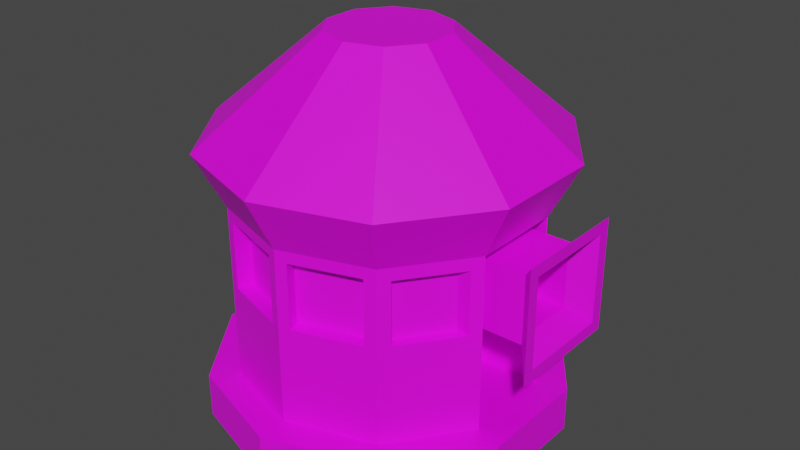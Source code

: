 # Source: FireTower.blend  (saved by Blender 3.1.7; exported with 4.5.12 LTS)
import bpy
from mathutils import Matrix  # noqa: F401  (used for matrix-valued properties, if any)

bpy.ops.wm.read_factory_settings(use_empty=True)
scene = bpy.context.scene
scene.name = 'Scene'

# ---- collections
col_collection = bpy.data.collections.new('Collection'); scene.collection.children.link(col_collection)

# ---- images (referenced by path relative to the original .blend; pixels are not part of the script)
import os
ASSET_DIR = os.environ.get("B2B_ASSET_DIR", "")  # directory of the original .blend (textures are referenced by path, not embedded)
HERE = os.path.dirname(os.path.abspath(__file__))  # packed textures are extracted next to this script under _unpacked/

def load_image(name, relpath, width, height, colorspace="sRGB"):
    """Load a texture the original file referenced (path relative to the .blend, or extracted next to this script)."""
    p = next((c for c in (os.path.join(HERE, relpath), os.path.join(ASSET_DIR, relpath)) if relpath and os.path.exists(c)), "")
    if p:
        img = bpy.data.images.load(p, check_existing=True)
        img.name = name
    else:  # same state as the original file: an image datablock whose file is absent (Cycles renders it pink)
        img = bpy.data.images.new(name, width, height)
        img.source = "FILE"
        img.filepath = "//" + (relpath or name)
    img.colorspace_settings.name = colorspace
    return img
img_imphenziapalette01_256_gradient_png = load_image('ImphenziaPalette01-256-Gradient.png', 'ImphenziaPalette01-256-Gradient.png', 1024, 1024, 'sRGB')

# ---- materials (node trees are filled in below, after node groups)
mat_material_001 = bpy.data.materials.new('Material.001')
mat_material_001.use_transparent_shadow = False

# ---- material node trees
mat_material_001.use_nodes = True; mat_material_001.node_tree.nodes.clear()
_N = mat_material_001.node_tree.nodes; _L = mat_material_001.node_tree.links
n0 = _N.new('ShaderNodeBsdfPrincipled'); n0.name = 'Principled BSDF'; n0.location = (10, 300)
n0.distribution = 'GGX'
n0.subsurface_method = 'RANDOM_WALK_SKIN'
n0.inputs[3].default_value = 1.45
n0.inputs[27].default_value = (0.0, 0.0, 0.0, 1.0)
n0.inputs[28].default_value = 1.0
n1 = _N.new('ShaderNodeOutputMaterial'); n1.name = 'Material Output'; n1.location = (300, 300)
n2 = _N.new('ShaderNodeTexImage'); n2.name = 'Image Texture'; n2.location = (-346, 128)
n2.image = img_imphenziapalette01_256_gradient_png
_L.new(n0.outputs[0], n1.inputs[0])
_L.new(n2.outputs[0], n0.inputs[0])
n1.is_active_output = True

# ---- world
world_world = bpy.data.worlds.new('World'); scene.world = world_world
world_world.use_nodes = True; world_world.node_tree.nodes.clear()
_N = world_world.node_tree.nodes; _L = world_world.node_tree.links
n0 = _N.new('ShaderNodeOutputWorld'); n0.name = 'World Output'; n0.location = (300, 300)
n1 = _N.new('ShaderNodeBackground'); n1.name = 'Background'; n1.location = (10, 300)
n1.inputs[0].default_value = (0.05088, 0.05088, 0.05088, 1.0)
_L.new(n1.outputs[0], n0.inputs[0])
n0.is_active_output = True
world_world.color = (0.05088, 0.05088, 0.05088)
world_world.use_sun_shadow = False
world_world.sun_shadow_jitter_overblur = 0.0

# ---- meshes
me_cylinder = bpy.data.meshes.new('Cylinder')
me_cylinder.from_pydata([(4.175e-09, 2.7, -0.3375), (-2.865e-09, 2.251, 0.3375), (1.587, 2.185, -0.3375), (1.323, 1.821, 0.3375), (2.568, 0.8345, -0.3375), (2.141, 0.6956, 0.3375), (2.568, -0.8345, -0.3375), (2.141, -0.6956, 0.3375), (1.587, -2.185, -0.3375), (1.323, -1.821, 0.3375), (-2.319e-07, -2.7, -0.3375), (-2.108e-07, -2.251, 0.3375), (-1.587, -2.185, -0.3375), (-1.323, -1.821, 0.3375), (-2.568, -0.8345, -0.3375), (-2.141, -0.6956, 0.3375), (-2.568, 0.8345, -0.3375), (-2.141, 0.6956, 0.3375), (-1.587, 2.185, -0.3375), (-1.323, 1.821, 0.3375), (1.587, 2.185, 0.3375), (4.175e-09, 2.7, 0.3375), (2.568, 0.8345, 0.3375), (2.568, -0.8345, 0.3375), (1.587, -2.185, 0.3375), (-2.319e-07, -2.7, 0.3375), (-1.587, -2.185, 0.3375), (-2.568, -0.8345, 0.3375), (-2.568, 0.8345, 0.3375), (-1.587, 2.185, 0.3375), (1.433, 1.67, 2.798), (0.1622, 2.198, 2.814), (2.031, 0.8468, 2.798), (2.031, -0.8468, 2.798), (1.433, -1.67, 2.798), (0.1622, -2.198, 2.814), (-1.423, -1.683, 2.814), (-2.041, -0.8336, 2.814), (-2.041, 0.8336, 2.814), (-1.423, 1.683, 2.814), (1.173, -0.6956, 0.3375), (1.173, 0.6956, 0.3375), (1.173, -0.5423, 2.832), (1.173, 0.5423, 2.832), (1.576, 2.169, 3.809), (1.001e-07, 2.682, 3.809), (2.55, 0.8286, 3.809), (2.55, -0.8286, 3.809), (1.576, -2.169, 3.809), (-1.475e-07, -2.682, 3.809), (-1.576, -2.169, 3.809), (-2.55, -0.8286, 3.809), (-2.55, 0.8286, 3.809), (-1.576, 2.169, 3.809), (0.5217, 0.718, 5.339), (-3.863e-08, 0.8876, 5.339), (0.8441, 0.2743, 5.339), (0.8441, -0.2743, 5.339), (0.5217, -0.718, 5.339), (-1.206e-07, -0.8876, 5.339), (-0.5217, -0.718, 5.339), (-0.8441, -0.2743, 5.339), (-0.8441, 0.2743, 5.339), (-0.5217, 0.718, 5.339), (0.1622, -2.198, 1.827), (-1.423, -1.683, 1.827), (2.031, 0.8468, 1.843), (2.031, -0.8468, 1.843), (-1.423, 1.683, 1.827), (0.1622, 2.198, 1.827), (-2.041, -0.8336, 1.827), (1.433, -1.67, 1.843), (1.433, 1.67, 1.843), (-2.041, 0.8336, 1.827), (1.173, 0.5423, 1.809), (1.173, -0.5423, 1.809), (1.173, -0.6956, 2.985), (1.173, 0.6956, 2.985), (1.173, 0.6956, 1.656), (1.173, -0.6956, 1.656), (2.642, -0.4336, 2.723), (2.642, 0.4336, 2.723), (2.642, 0.4336, 1.918), (2.642, -0.4336, 1.918), (2.642, -0.5423, 2.832), (2.642, 0.5423, 2.832), (2.642, 0.5423, 1.809), (2.642, -0.5423, 1.809), (2.176, -0.4336, 2.723), (2.176, 0.4336, 2.723), (2.176, 0.4336, 1.918), (2.176, -0.4336, 1.918), (2.141, 0.6956, 2.985), (1.161, 1.874, 2.814), (1.161, -1.874, 2.814), (2.141, -0.6956, 2.985), (2.141, 0.6956, 1.656), (2.141, -0.6956, 1.656), (1.161, -1.874, 1.827), (1.161, 1.874, 1.827), (1.837, 0.8468, 2.798), (1.238, 1.67, 2.798), (1.238, -1.67, 2.798), (1.837, -0.8468, 2.798), (1.837, 0.8468, 1.843), (1.837, -0.8468, 1.843), (1.238, -1.67, 1.843), (1.238, 1.67, 1.843), (1.323, 1.821, 2.985), (-0.1449, 2.204, 2.833), (-0.1449, -2.204, 2.833), (1.323, -1.821, 2.985), (-2.141, -0.5432, 2.833), (-1.178, -1.868, 2.833), (-1.178, 1.868, 2.833), (-2.141, 0.5432, 2.833), (-0.1449, -2.204, 1.808), (-1.178, 1.868, 1.808), (-1.178, -1.868, 1.808), (-0.1449, 2.204, 1.808), (-2.141, -0.5432, 1.808), (1.323, -1.821, 1.656), (1.323, 1.821, 1.656), (-2.141, 0.5432, 1.808), (-1.874, -0.7124, 1.827), (-1.257, -1.562, 1.827), (-1.257, -1.562, 2.814), (-1.874, -0.7124, 2.814), (1.097, 1.678, 1.827), (0.09846, 2.002, 1.827), (0.09846, 2.002, 2.814), (1.097, 1.678, 2.814), (0.09846, -2.002, 1.827), (1.097, -1.678, 1.827), (1.097, -1.678, 2.814), (0.09846, -2.002, 2.814), (-1.257, 1.562, 1.827), (-1.874, 0.7124, 1.827), (-1.874, 0.7124, 2.814), (-1.257, 1.562, 2.814), (-1.323, -1.821, 2.985), (-1.843e-07, -2.251, 2.985), (-2.141, 0.6956, 2.985), (-2.141, -0.6956, 2.985), (2.362e-08, 2.251, 2.985), (-1.323, 1.821, 2.985), (-1.976e-07, -2.251, 1.656), (-1.323, 1.821, 1.656), (-1.323, -1.821, 1.656), (1.033e-08, 2.251, 1.656), (-2.141, -0.6956, 1.656), (-2.141, 0.6956, 1.656), (-1.101, -1.631, 1.808), (-0.06784, -1.967, 1.808), (-0.06784, -1.967, 2.833), (-1.101, -1.631, 2.833), (-0.06784, 1.967, 1.808), (-1.101, 1.631, 1.808), (-1.101, 1.631, 2.833), (-0.06784, 1.967, 2.833), (-1.891, 0.5432, 1.808), (-1.891, -0.5432, 1.808), (-1.891, -0.5432, 2.833), (-1.891, 0.5432, 2.833), (2.932, -0.8966, 3.166), (2.932, 0.8966, 3.166), (2.932, 0.8966, 1.475), (2.932, -0.8966, 1.475), (2.932, -0.7167, 2.986), (2.932, 0.7167, 2.986), (2.932, 0.7167, 1.655), (2.932, -0.7167, 1.655)], [], [(0, 21, 20, 2), (2, 20, 22, 4), (4, 22, 23, 6), (6, 23, 24, 8), (8, 24, 25, 10), (10, 25, 26, 12), (12, 26, 27, 14), (14, 27, 28, 16), (171, 168, 164, 167), (16, 28, 29, 18), (18, 29, 21, 0), (0, 2, 4, 6, 8, 10, 12, 14, 16, 18), (1, 3, 20, 21), (3, 5, 22, 20), (5, 7, 23, 22), (7, 9, 24, 23), (9, 11, 25, 24), (11, 13, 26, 25), (13, 15, 27, 26), (15, 17, 28, 27), (17, 19, 29, 28), (19, 1, 21, 29), (95, 92, 46, 47), (92, 95, 76, 77), (169, 170, 166, 165), (67, 33, 103, 105), (168, 169, 165, 164), (72, 30, 101, 107), (75, 74, 86, 87), (97, 7, 40, 79), (96, 92, 77, 78), (7, 5, 41, 40), (53, 52, 62, 63), (144, 145, 53, 45), (143, 140, 50, 51), (111, 95, 47, 48), (108, 144, 45, 44), (142, 143, 51, 52), (141, 111, 48, 49), (92, 108, 44, 46), (145, 142, 52, 53), (140, 141, 49, 50), (54, 55, 63, 62, 61, 60, 59, 58, 57, 56), (50, 49, 59, 60), (47, 46, 56, 57), (45, 53, 63, 55), (51, 50, 60, 61), (48, 47, 57, 58), (44, 45, 55, 54), (52, 51, 61, 62), (49, 48, 58, 59), (46, 44, 54, 56), (5, 96, 78, 41), (95, 97, 79, 76), (40, 41, 78, 79), (19, 17, 151, 147), (5, 3, 122, 96), (11, 9, 121, 146), (17, 15, 150, 151), (3, 1, 149, 122), (9, 7, 97, 121), (15, 13, 148, 150), (1, 19, 147, 149), (13, 11, 146, 148), (42, 43, 77, 76), (43, 74, 78, 77), (75, 42, 76, 79), (74, 75, 79, 78), (83, 82, 90, 91), (74, 43, 85, 86), (42, 75, 87, 84), (43, 42, 84, 85), (81, 82, 170, 169), (85, 84, 164, 165), (82, 83, 171, 170), (84, 87, 167, 164), (91, 90, 89, 88), (82, 81, 89, 90), (80, 83, 91, 88), (81, 80, 88, 89), (32, 30, 108, 92), (34, 33, 95, 111), (66, 32, 92, 96), (33, 67, 97, 95), (71, 34, 111, 121), (30, 72, 122, 108), (72, 66, 96, 122), (67, 71, 121, 97), (106, 105, 103, 102), (104, 107, 101, 100), (33, 34, 102, 103), (66, 72, 107, 104), (34, 71, 106, 102), (32, 66, 104, 100), (30, 32, 100, 101), (71, 67, 105, 106), (93, 31, 144, 108), (35, 94, 111, 141), (37, 36, 140, 143), (39, 38, 142, 145), (64, 35, 141, 146), (68, 39, 145, 147), (36, 65, 148, 140), (31, 69, 149, 144), (70, 37, 143, 150), (94, 98, 121, 111), (99, 93, 108, 122), (38, 73, 151, 142), (73, 68, 147, 151), (98, 64, 146, 121), (69, 99, 122, 149), (65, 70, 150, 148), (124, 125, 126, 127), (65, 125, 124, 70), (36, 126, 125, 65), (37, 127, 126, 36), (70, 124, 127, 37), (128, 129, 130, 131), (69, 129, 128, 99), (31, 130, 129, 69), (93, 131, 130, 31), (99, 128, 131, 93), (132, 133, 134, 135), (98, 133, 132, 64), (94, 134, 133, 98), (35, 135, 134, 94), (64, 132, 135, 35), (136, 137, 138, 139), (73, 137, 136, 68), (38, 138, 137, 73), (39, 139, 138, 38), (68, 136, 139, 39), (113, 110, 141, 140), (115, 112, 143, 142), (109, 114, 145, 144), (110, 116, 146, 141), (114, 117, 147, 145), (118, 113, 140, 148), (119, 109, 144, 149), (112, 120, 150, 143), (123, 115, 142, 151), (120, 123, 151, 150), (117, 119, 149, 147), (116, 118, 148, 146), (152, 153, 154, 155), (116, 153, 152, 118), (110, 154, 153, 116), (113, 155, 154, 110), (118, 152, 155, 113), (156, 157, 158, 159), (117, 157, 156, 119), (114, 158, 157, 117), (109, 159, 158, 114), (119, 156, 159, 109), (160, 161, 162, 163), (120, 161, 160, 123), (112, 162, 161, 120), (115, 163, 162, 112), (123, 160, 163, 115), (170, 171, 167, 166), (87, 86, 166, 167), (86, 85, 165, 166), (83, 80, 168, 171), (80, 81, 169, 168)])
_uv = me_cylinder.uv_layers.new(name='UVMap')
_uv.uv.foreach_set('vector', [0.4531, 0.7862, 0.4531, 0.7862, 0.4531, 0.7862, 0.4531, 0.7862, 0.4531, 0.7862, 0.4531, 0.7862, 0.4531, 0.7862, 0.4531, 0.7862, 0.4531, 0.7862, 0.4531, 0.7862, 0.4531, 0.7862, 0.4531, 0.7862, 0.4531, 0.7862, 0.4531, 0.7862, 0.4531, 0.7862, 0.4531, 0.7862, 0.4531, 0.7862, 0.4531, 0.7862, 0.4531, 0.7862, 0.4531, 0.7862, 0.4531, 0.7862, 0.4531, 0.7862, 0.4531, 0.7862, 0.4531, 0.7862, 0.4531, 0.7862, 0.4531, 0.7862, 0.4531, 0.7862, 0.4531, 0.7862, 0.4531, 0.7862, 0.4531, 0.7862, 0.4531, 0.7862, 0.4531, 0.7862, 0.9414, 0.9269, 0.9414, 0.9269, 0.9414, 0.9269, 0.9414, 0.9269, 0.4531, 0.7862, 0.4531, 0.7862, 0.4531, 0.7862, 0.4531, 0.7862, 0.4531, 0.7862, 0.4531, 0.7862, 0.4531, 0.7862, 0.4531, 0.7862, 0.4531, 0.7862, 0.4531, 0.7862, 0.4531, 0.7862, 0.4531, 0.7862, 0.4531, 0.7862, 0.4531, 0.7862, 0.4531, 0.7862, 0.4531, 0.7862, 0.4531, 0.7862, 0.4531, 0.7862, 0.4531, 0.7862, 0.4531, 0.7862, 0.4531, 0.7862, 0.4531, 0.7862, 0.4531, 0.7862, 0.4531, 0.7862, 0.4531, 0.7862, 0.4531, 0.7862, 0.4531, 0.7862, 0.4531, 0.7862, 0.4531, 0.7862, 0.4531, 0.7862, 0.4531, 0.7862, 0.4531, 0.7862, 0.4531, 0.7862, 0.4531, 0.7862, 0.4531, 0.7862, 0.4531, 0.7862, 0.4531, 0.7862, 0.4531, 0.7862, 0.4531, 0.7862, 0.4531, 0.7862, 0.4531, 0.7862, 0.4531, 0.7862, 0.4531, 0.7862, 0.4531, 0.7862, 0.4531, 0.7862, 0.4531, 0.7862, 0.4531, 0.7862, 0.4531, 0.7862, 0.4531, 0.7862, 0.4531, 0.7862, 0.4531, 0.7862, 0.4531, 0.7862, 0.4531, 0.7862, 0.4531, 0.7862, 0.4531, 0.7862, 0.4531, 0.7862, 0.4531, 0.7862, 0.4531, 0.7862, 0.4531, 0.7862, 0.4531, 0.7862, 0.4531, 0.7862, 0.4531, 0.7862, 0.4531, 0.7862, 0.4531, 0.7862, 0.4531, 0.7862, 0.4531, 0.7862, 0.9414, 0.9269, 0.9414, 0.9269, 0.9414, 0.9269, 0.9414, 0.9269, 0.4531, 0.7862, 0.4531, 0.7862, 0.4531, 0.7862, 0.4531, 0.7862, 0.9414, 0.9269, 0.9414, 0.9269, 0.9414, 0.9269, 0.9414, 0.9269, 0.4531, 0.7862, 0.4531, 0.7862, 0.4531, 0.7862, 0.4531, 0.7862, 0.9414, 0.9269, 0.9414, 0.9269, 0.9414, 0.9269, 0.9414, 0.9269, 0.4531, 0.7862, 0.4531, 0.7862, 0.4531, 0.7862, 0.4531, 0.7862, 0.4531, 0.7862, 0.4531, 0.7862, 0.4531, 0.7862, 0.4531, 0.7862, 0.4531, 0.7862, 0.4531, 0.7862, 0.4531, 0.7862, 0.4531, 0.7862, 0.4531, 0.7862, 0.4531, 0.7862, 0.4531, 0.7862, 0.4531, 0.7862, 0.4531, 0.7862, 0.4531, 0.7862, 0.4531, 0.7862, 0.4531, 0.7862, 0.4531, 0.7862, 0.4531, 0.7862, 0.4531, 0.7862, 0.4531, 0.7862, 0.4531, 0.7862, 0.4531, 0.7862, 0.4531, 0.7862, 0.4531, 0.7862, 0.4531, 0.7862, 0.4531, 0.7862, 0.4531, 0.7862, 0.4531, 0.7862, 0.4531, 0.7862, 0.4531, 0.7862, 0.4531, 0.7862, 0.4531, 0.7862, 0.4531, 0.7862, 0.4531, 0.7862, 0.4531, 0.7862, 0.4531, 0.7862, 0.4531, 0.7862, 0.4531, 0.7862, 0.4531, 0.7862, 0.4531, 0.7862, 0.4531, 0.7862, 0.4531, 0.7862, 0.4531, 0.7862, 0.4531, 0.7862, 0.4531, 0.7862, 0.4531, 0.7862, 0.4531, 0.7862, 0.4531, 0.7862, 0.4531, 0.7862, 0.4531, 0.7862, 0.4531, 0.7862, 0.4531, 0.7862, 0.4531, 0.7862, 0.4531, 0.7862, 0.4531, 0.7862, 0.4531, 0.7862, 0.4531, 0.7862, 0.4531, 0.7862, 0.4531, 0.7862, 0.4531, 0.7862, 0.4531, 0.7862, 0.4531, 0.7862, 0.4531, 0.7862, 0.4531, 0.7862, 0.4531, 0.7862, 0.4531, 0.7862, 0.4531, 0.7862, 0.4531, 0.7862, 0.4531, 0.7862, 0.4531, 0.7862, 0.4531, 0.7862, 0.4531, 0.7862, 0.4531, 0.7862, 0.4531, 0.7862, 0.4531, 0.7862, 0.4531, 0.7862, 0.4531, 0.7862, 0.4531, 0.7862, 0.4531, 0.7862, 0.4531, 0.7862, 0.4531, 0.7862, 0.4531, 0.7862, 0.4531, 0.7862, 0.4531, 0.7862, 0.4531, 0.7862, 0.4531, 0.7862, 0.4531, 0.7862, 0.4531, 0.7862, 0.4531, 0.7862, 0.4531, 0.7862, 0.4531, 0.7862, 0.4531, 0.7862, 0.4531, 0.7862, 0.4531, 0.7862, 0.4531, 0.7862, 0.4531, 0.7862, 0.4531, 0.7862, 0.4531, 0.7862, 0.4531, 0.7862, 0.4531, 0.7862, 0.4531, 0.7862, 0.4531, 0.7862, 0.4531, 0.7862, 0.4531, 0.7862, 0.4531, 0.7862, 0.4531, 0.7862, 0.4531, 0.7862, 0.4531, 0.7862, 0.4531, 0.7862, 0.4531, 0.7862, 0.4531, 0.7862, 0.4531, 0.7862, 0.4531, 0.7862, 0.4531, 0.7862, 0.4531, 0.7862, 0.4531, 0.7862, 0.4531, 0.7862, 0.4531, 0.7862, 0.4531, 0.7862, 0.4531, 0.7862, 0.4531, 0.7862, 0.4531, 0.7862, 0.4531, 0.7862, 0.4531, 0.7862, 0.4531, 0.7862, 0.4531, 0.7862, 0.4531, 0.7862, 0.4531, 0.7862, 0.4531, 0.7862, 0.4531, 0.7862, 0.4531, 0.7862, 0.4531, 0.7862, 0.4531, 0.7862, 0.4531, 0.7862, 0.4531, 0.7862, 0.4531, 0.7862, 0.4531, 0.7862, 0.4531, 0.7862, 0.4531, 0.7862, 0.4531, 0.7862, 0.4531, 0.7862, 0.4531, 0.7862, 0.4531, 0.7862, 0.4531, 0.7862, 0.4531, 0.7862, 0.4531, 0.7862, 0.4531, 0.7862, 0.4531, 0.7862, 0.4531, 0.7862, 0.4531, 0.7862, 0.4531, 0.7862, 0.4531, 0.7862, 0.4531, 0.7862, 0.4531, 0.7862, 0.4531, 0.7862, 0.4531, 0.7862, 0.4531, 0.7862, 0.4531, 0.7862, 0.9414, 0.9269, 0.9414, 0.9269, 0.9414, 0.9269, 0.9414, 0.9269, 0.9414, 0.9269, 0.9414, 0.9269, 0.9414, 0.9269, 0.9414, 0.9269, 0.9414, 0.9269, 0.9414, 0.9269, 0.9414, 0.9269, 0.9414, 0.9269, 0.9414, 0.9269, 0.9414, 0.9269, 0.9414, 0.9269, 0.9414, 0.9269, 0.9414, 0.9269, 0.9414, 0.9269, 0.9414, 0.9269, 0.9414, 0.9269, 0.9414, 0.9269, 0.9414, 0.9269, 0.9414, 0.9269, 0.9414, 0.9269, 0.9414, 0.9269, 0.9414, 0.9269, 0.9414, 0.9269, 0.9414, 0.9269, 0.9414, 0.9269, 0.9414, 0.9269, 0.9414, 0.9269, 0.9414, 0.9269, 0.3175, 0.5421, 0.3175, 0.5421, 0.3175, 0.5421, 0.3175, 0.5421, 0.9414, 0.9269, 0.9414, 0.9269, 0.9414, 0.9269, 0.9414, 0.9269, 0.9414, 0.9269, 0.9414, 0.9269, 0.9414, 0.9269, 0.9414, 0.9269, 0.9414, 0.9269, 0.9414, 0.9269, 0.9414, 0.9269, 0.9414, 0.9269, 0.4531, 0.7862, 0.4531, 0.7862, 0.4531, 0.7862, 0.4531, 0.7862, 0.4531, 0.7862, 0.4531, 0.7862, 0.4531, 0.7862, 0.4531, 0.7862, 0.4531, 0.7862, 0.4531, 0.7862, 0.4531, 0.7862, 0.4531, 0.7862, 0.4531, 0.7862, 0.4531, 0.7862, 0.4531, 0.7862, 0.4531, 0.7862, 0.4531, 0.7862, 0.4531, 0.7862, 0.4531, 0.7862, 0.4531, 0.7862, 0.4531, 0.7862, 0.4531, 0.7862, 0.4531, 0.7862, 0.4531, 0.7862, 0.4531, 0.7862, 0.4531, 0.7862, 0.4531, 0.7862, 0.4531, 0.7862, 0.4531, 0.7862, 0.4531, 0.7862, 0.4531, 0.7862, 0.4531, 0.7862, 0.3175, 0.5421, 0.3175, 0.5421, 0.3175, 0.5421, 0.3175, 0.5421, 0.3175, 0.5421, 0.3175, 0.5421, 0.3175, 0.5421, 0.3175, 0.5421, 0.4531, 0.7862, 0.4531, 0.7862, 0.4531, 0.7862, 0.4531, 0.7862, 0.4531, 0.7862, 0.4531, 0.7862, 0.4531, 0.7862, 0.4531, 0.7862, 0.4531, 0.7862, 0.4531, 0.7862, 0.4531, 0.7862, 0.4531, 0.7862, 0.4531, 0.7862, 0.4531, 0.7862, 0.4531, 0.7862, 0.4531, 0.7862, 0.4531, 0.7862, 0.4531, 0.7862, 0.4531, 0.7862, 0.4531, 0.7862, 0.4531, 0.7862, 0.4531, 0.7862, 0.4531, 0.7862, 0.4531, 0.7862, 0.4531, 0.7862, 0.4531, 0.7862, 0.4531, 0.7862, 0.4531, 0.7862, 0.4531, 0.7862, 0.4531, 0.7862, 0.4531, 0.7862, 0.4531, 0.7862, 0.4531, 0.7862, 0.4531, 0.7862, 0.4531, 0.7862, 0.4531, 0.7862, 0.4531, 0.7862, 0.4531, 0.7862, 0.4531, 0.7862, 0.4531, 0.7862, 0.4531, 0.7862, 0.4531, 0.7862, 0.4531, 0.7862, 0.4531, 0.7862, 0.4531, 0.7862, 0.4531, 0.7862, 0.4531, 0.7862, 0.4531, 0.7862, 0.4531, 0.7862, 0.4531, 0.7863, 0.4531, 0.7862, 0.4531, 0.7862, 0.4531, 0.7862, 0.4531, 0.7862, 0.4531, 0.7862, 0.4531, 0.7862, 0.4531, 0.7862, 0.4531, 0.7862, 0.4531, 0.7862, 0.4531, 0.7862, 0.4531, 0.7862, 0.4531, 0.7862, 0.4531, 0.7862, 0.4531, 0.7862, 0.4531, 0.7862, 0.4531, 0.7862, 0.4531, 0.7862, 0.4531, 0.7862, 0.4531, 0.7862, 0.4531, 0.7862, 0.4531, 0.7862, 0.4531, 0.7862, 0.4531, 0.7862, 0.4531, 0.7862, 0.4531, 0.7862, 0.4531, 0.7862, 0.4531, 0.7862, 0.4531, 0.7862, 0.4531, 0.7862, 0.4531, 0.7862, 0.4531, 0.7862, 0.4531, 0.7862, 0.4531, 0.7862, 0.4531, 0.7862, 0.4531, 0.7863, 0.4531, 0.7862, 0.4531, 0.7862, 0.4531, 0.7862, 0.3175, 0.5421, 0.3175, 0.5421, 0.3175, 0.5421, 0.3175, 0.5421, 0.4531, 0.7863, 0.4531, 0.7863, 0.4531, 0.7862, 0.4531, 0.7862, 0.4531, 0.7862, 0.4531, 0.7862, 0.4531, 0.7863, 0.4531, 0.7863, 0.4531, 0.7862, 0.4531, 0.7862, 0.4531, 0.7862, 0.4531, 0.7862, 0.4531, 0.7862, 0.4531, 0.7862, 0.4531, 0.7862, 0.4531, 0.7862, 0.3175, 0.5421, 0.3175, 0.5421, 0.3175, 0.5421, 0.3175, 0.5421, 0.4531, 0.7862, 0.4531, 0.7862, 0.4531, 0.7862, 0.4531, 0.7862, 0.4531, 0.7862, 0.4531, 0.7862, 0.4531, 0.7862, 0.4531, 0.7862, 0.4531, 0.7862, 0.4531, 0.7862, 0.4531, 0.7862, 0.4531, 0.7862, 0.4531, 0.7862, 0.4531, 0.7862, 0.4531, 0.7862, 0.4531, 0.7862, 0.3175, 0.5421, 0.3175, 0.5421, 0.3175, 0.5421, 0.3175, 0.5421, 0.4531, 0.7862, 0.4531, 0.7862, 0.4531, 0.7862, 0.4531, 0.7862, 0.4531, 0.7862, 0.4531, 0.7862, 0.4531, 0.7862, 0.4531, 0.7862, 0.4531, 0.7862, 0.4531, 0.7862, 0.4531, 0.7862, 0.4531, 0.7862, 0.4531, 0.7862, 0.4531, 0.7862, 0.4531, 0.7862, 0.4531, 0.7862, 0.3175, 0.5421, 0.3175, 0.5421, 0.3175, 0.5421, 0.3175, 0.5421, 0.4531, 0.7862, 0.4531, 0.7862, 0.4531, 0.7862, 0.4531, 0.7862, 0.4531, 0.7862, 0.4531, 0.7862, 0.4531, 0.7862, 0.4531, 0.7862, 0.4531, 0.7862, 0.4531, 0.7862, 0.4531, 0.7862, 0.4531, 0.7862, 0.4531, 0.7862, 0.4531, 0.7862, 0.4531, 0.7862, 0.4531, 0.7862, 0.4531, 0.7863, 0.4531, 0.7862, 0.4531, 0.7862, 0.4531, 0.7862, 0.4531, 0.7862, 0.4531, 0.7862, 0.4531, 0.7862, 0.4531, 0.7862, 0.4531, 0.7862, 0.4531, 0.7862, 0.4531, 0.7862, 0.4531, 0.7862, 0.4531, 0.7862, 0.4531, 0.7863, 0.4531, 0.7862, 0.4531, 0.7862, 0.4531, 0.7862, 0.4531, 0.7862, 0.4531, 0.7862, 0.4531, 0.7862, 0.4531, 0.7863, 0.4531, 0.7863, 0.4531, 0.7862, 0.4531, 0.7862, 0.4531, 0.7862, 0.4531, 0.7862, 0.4531, 0.7862, 0.4531, 0.7862, 0.4531, 0.7862, 0.4531, 0.7862, 0.4531, 0.7862, 0.4531, 0.7862, 0.4531, 0.7862, 0.4531, 0.7862, 0.4531, 0.7862, 0.4531, 0.7862, 0.4531, 0.7862, 0.4531, 0.7862, 0.4531, 0.7862, 0.4531, 0.7862, 0.4531, 0.7862, 0.4531, 0.7862, 0.4531, 0.7862, 0.4531, 0.7862, 0.4531, 0.7863, 0.4531, 0.7863, 0.4531, 0.7862, 0.4531, 0.7862, 0.3175, 0.5421, 0.3175, 0.5421, 0.3175, 0.5421, 0.3175, 0.5421, 0.4531, 0.7863, 0.4531, 0.7863, 0.4531, 0.7863, 0.4531, 0.7863, 0.4531, 0.7862, 0.4531, 0.7862, 0.4531, 0.7863, 0.4531, 0.7863, 0.4531, 0.7863, 0.4531, 0.7863, 0.4531, 0.7862, 0.4531, 0.7862, 0.4531, 0.7863, 0.4531, 0.7863, 0.4531, 0.7863, 0.4531, 0.7863, 0.3175, 0.5421, 0.3175, 0.5421, 0.3175, 0.5421, 0.3175, 0.5421, 0.4531, 0.7862, 0.4531, 0.7862, 0.4531, 0.7862, 0.4531, 0.7862, 0.4531, 0.7862, 0.4531, 0.7862, 0.4531, 0.7862, 0.4531, 0.7862, 0.4531, 0.7862, 0.4531, 0.7862, 0.4531, 0.7862, 0.4531, 0.7862, 0.4531, 0.7862, 0.4531, 0.7862, 0.4531, 0.7862, 0.4531, 0.7862, 0.3175, 0.5421, 0.3175, 0.5421, 0.3175, 0.5421, 0.3175, 0.5421, 0.4531, 0.7862, 0.4531, 0.7862, 0.4531, 0.7862, 0.4531, 0.7862, 0.4531, 0.7862, 0.4531, 0.7862, 0.4531, 0.7862, 0.4531, 0.7862, 0.4531, 0.7862, 0.4531, 0.7862, 0.4531, 0.7862, 0.4531, 0.7862, 0.4531, 0.7862, 0.4531, 0.7862, 0.4531, 0.7862, 0.4531, 0.7862, 0.9414, 0.9269, 0.9414, 0.9269, 0.9414, 0.9269, 0.9414, 0.9269, 0.9414, 0.9269, 0.9414, 0.9269, 0.9414, 0.9269, 0.9414, 0.9269, 0.9414, 0.9269, 0.9414, 0.9269, 0.9414, 0.9269, 0.9414, 0.9269, 0.9414, 0.9269, 0.9414, 0.9269, 0.9414, 0.9269, 0.9414, 0.9269, 0.9414, 0.9269, 0.9414, 0.9269, 0.9414, 0.9269, 0.9414, 0.9269])
me_cylinder.materials.append(mat_material_001)
me_cylinder.use_remesh_fix_poles = True
me_cylinder.use_remesh_preserve_attributes = False
me_cylinder.update()

# ---- objects
ob_cylinder = bpy.data.objects.new('Cylinder', me_cylinder)

# ---- transforms, parenting, visibility, modifiers, constraints
ob_cylinder.location = (0.0, 0.0, 0.0)

# ---- collection membership
col_collection.objects.link(ob_cylinder)

# ---- scene / render settings (as saved in the file)
scene.frame_start = 1; scene.frame_end = 250; scene.frame_set(1)
scene.render.engine = 'BLENDER_EEVEE_NEXT'
scene.cycles.sampling_pattern = 'TABULATED_SOBOL'
scene.cycles.use_light_tree = False
scene.view_settings.view_transform = 'Filmic'
bpy.context.view_layer.update()

# ---- added for rendering (the .blend has no active camera and no usable light): camera, sun
cam_auto = bpy.data.cameras.new('AutoCamera')
cam_auto.lens = 50.0
cam_auto.sensor_width = 36.0
cam_auto.clip_end = 1000.0
ob_auto_camera = bpy.data.objects.new('AutoCamera', cam_auto)
scene.collection.objects.link(ob_auto_camera)
ob_auto_camera.location = (9.03922, -10.6289, 9.58691)
ob_auto_camera.rotation_euler = (1.09748, -7.21219e-08, 0.694738)
scene.camera = ob_auto_camera
light_auto_sun = bpy.data.lights.new('AutoSun', 'SUN')
light_auto_sun.energy = 3.0
light_auto_sun.angle = 0.0523599
ob_auto_sun = bpy.data.objects.new('AutoSun', light_auto_sun)
scene.collection.objects.link(ob_auto_sun)
ob_auto_sun.rotation_euler = (0.872665, 0.174533, 0.523599)
bpy.context.view_layer.update()
